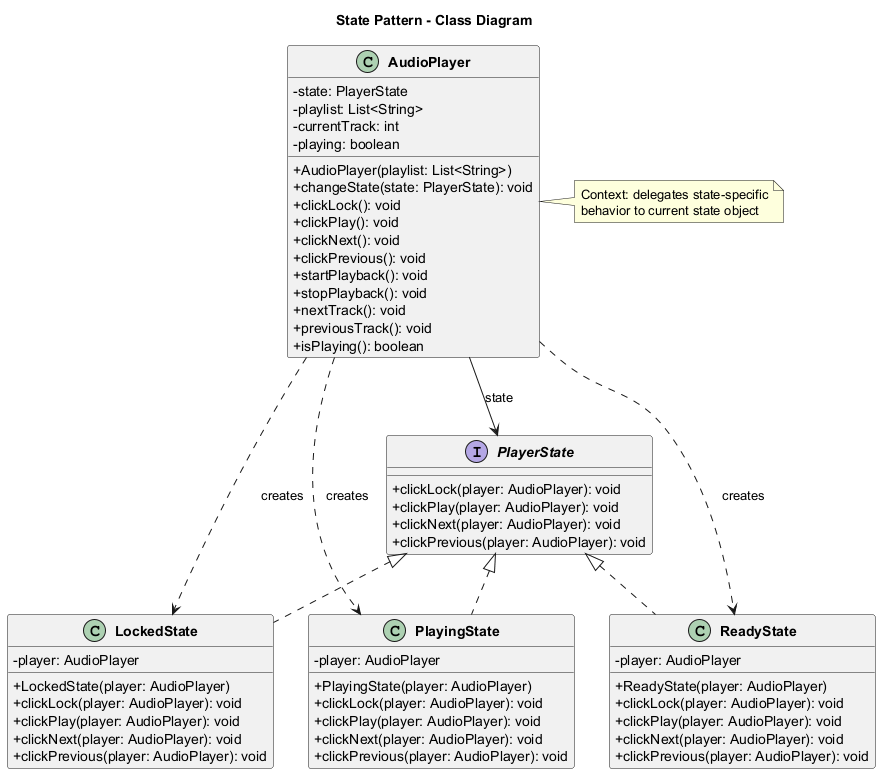

The diagram above was rendered by PlantUML. Its source (embedded in the PNG):
@startuml
title State Pattern - Class Diagram

skinparam classAttributeIconSize 0
skinparam classFontStyle bold

interface PlayerState {
    +clickLock(player: AudioPlayer): void
    +clickPlay(player: AudioPlayer): void
    +clickNext(player: AudioPlayer): void
    +clickPrevious(player: AudioPlayer): void
}

class AudioPlayer {
    -state: PlayerState
    -playlist: List<String>
    -currentTrack: int
    -playing: boolean
    +AudioPlayer(playlist: List<String>)
    +changeState(state: PlayerState): void
    +clickLock(): void
    +clickPlay(): void
    +clickNext(): void
    +clickPrevious(): void
    +startPlayback(): void
    +stopPlayback(): void
    +nextTrack(): void
    +previousTrack(): void
    +isPlaying(): boolean
}

class LockedState implements PlayerState {
    -player: AudioPlayer
    +LockedState(player: AudioPlayer)
    +clickLock(player: AudioPlayer): void
    +clickPlay(player: AudioPlayer): void
    +clickNext(player: AudioPlayer): void
    +clickPrevious(player: AudioPlayer): void
}

class ReadyState implements PlayerState {
    -player: AudioPlayer
    +ReadyState(player: AudioPlayer)
    +clickLock(player: AudioPlayer): void
    +clickPlay(player: AudioPlayer): void
    +clickNext(player: AudioPlayer): void
    +clickPrevious(player: AudioPlayer): void
}

class PlayingState implements PlayerState {
    -player: AudioPlayer
    +PlayingState(player: AudioPlayer)
    +clickLock(player: AudioPlayer): void
    +clickPlay(player: AudioPlayer): void
    +clickNext(player: AudioPlayer): void
    +clickPrevious(player: AudioPlayer): void
}

AudioPlayer --> PlayerState : state
AudioPlayer ..> LockedState : creates
AudioPlayer ..> ReadyState : creates
AudioPlayer ..> PlayingState : creates

note right of AudioPlayer
  Context: delegates state-specific
  behavior to current state object
end note

@enduml